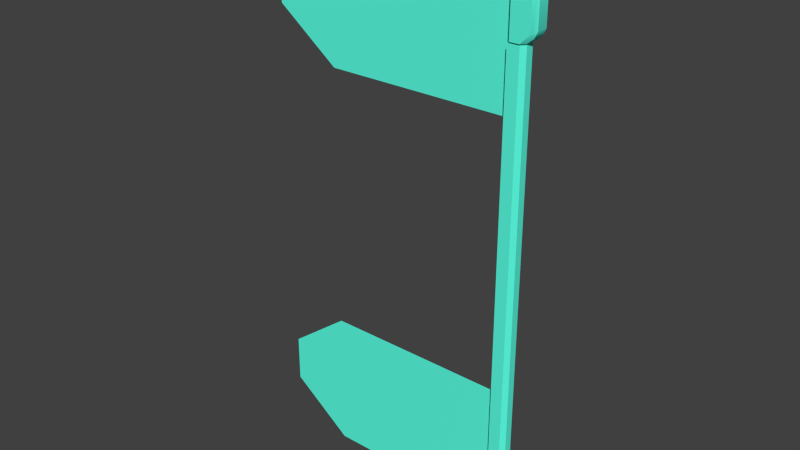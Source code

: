 # Source: flag.blend  (saved by Blender 2.69.7; exported with 4.5.12 LTS)
import bpy
from mathutils import Matrix  # noqa: F401  (used for matrix-valued properties, if any)

bpy.ops.wm.read_factory_settings(use_empty=True)
scene = bpy.context.scene
scene.name = 'Scene'

# ---- collections
col_collection_1 = bpy.data.collections.new('Collection 1'); scene.collection.children.link(col_collection_1)

# ---- materials (node trees are filled in below, after node groups)
mat_common_flag = bpy.data.materials.new('common\\flag')
mat_common_flag.alpha_threshold = 0.0
mat_common_flag.use_transparent_shadow = False
mat_common_flag.diffuse_color = (0.1067, 1.0, 0.7733, 1.0)
mat_common_flag.roughness = 0.5
mat_common_flag.specular_intensity = 1.0
mat_common_flag.line_color = (0.0, 0.0, 0.0, 1.0)

# ---- material node trees

# ---- world
world_world = bpy.data.worlds.new('World'); scene.world = world_world
world_world.color = (0.05088, 0.05088, 0.05088)
world_world.use_sun_shadow = False
world_world.sun_shadow_jitter_overblur = 0.0
world_world.cycles.sampling_method = 'MANUAL'
world_world.cycles.sample_map_resolution = 256

# ---- meshes
me_flag_flagm = bpy.data.meshes.new('flag_flagm')
me_flag_flagm.from_pydata([(-1.4, 0.0, 1.4), (-1.4, 0.0, 0.9333), (-1.4, -34.15, 0.9333), (-1.4, -34.15, 1.4), (-1.4, 34.15, 1.4), (-1.4, 34.15, 0.9333), (-1.4, -34.15, -0.9333), (-1.4, -34.15, -1.4), (-0.546, -35.0, -1.4), (-0.546, -35.0, -0.9333), (1.499, -34.55, -1.008), (2.654, -35.48, -1.008), (2.507, -36.22, -1.68), (0.8266, -34.55, -1.68), (0.8266, -34.55, 1.68), (2.507, -36.22, 1.68), (2.654, -35.48, 1.008), (1.499, -34.55, 1.008), (0.8266, -48.33, -1.68), (2.507, -46.66, -1.68), (2.654, -47.4, -1.008), (1.499, -48.33, -1.008), (0.8266, -48.33, 1.68), (1.499, -48.33, 1.008), (2.654, -47.4, 1.008), (2.507, -46.66, 1.68), (3.179, -36.57, 1.008), (3.179, -46.31, 1.008), (3.179, -46.31, -1.008), (3.179, -36.57, -1.008), (-0.8814, -41.44, -1.26), (-1.721, -41.44, -1.26), (-3.681, -44.88, -1.26), (-3.681, -48.33, -1.26), (-0.8814, -48.33, -1.26), (-0.8814, -48.33, 1.26), (-3.681, -48.33, 1.26), (-3.681, -44.88, 1.26), (-1.721, -41.44, 1.26), (-0.8814, -41.44, 1.26), (-0.8814, 34.55, 1.68), (-0.8814, 41.44, 1.68), (-0.8814, 41.44, 1.26), (-0.8814, 41.44, -1.26), (-0.8814, 41.44, -1.68), (-0.8814, 34.55, -1.68), (0.8266, 34.55, -1.68), (2.507, 36.22, -1.68), (2.654, 35.48, -1.008), (1.499, 34.55, -1.008), (1.499, 34.55, 1.008), (2.654, 35.48, 1.008), (2.507, 36.22, 1.68), (0.8266, 34.55, 1.68), (1.499, 48.33, -1.008), (2.654, 47.4, -1.008), (2.507, 46.66, -1.68), (0.8266, 48.33, -1.68), (3.179, 36.57, 1.008), (3.179, 46.31, 1.008), (2.507, 46.66, 1.68), (2.654, 47.4, 1.008), (1.499, 48.33, 1.008), (0.8266, 48.33, 1.68), (3.179, 46.31, -1.008), (3.179, 36.57, -1.008), (-0.8814, 48.33, -1.26), (-0.8814, 48.33, 1.26), (-3.681, 48.33, -1.26), (-3.681, 48.33, -1.68), (-3.681, 44.88, -1.68), (-3.681, 44.88, -1.26), (-1.721, 41.44, -1.68), (-1.721, 41.44, -1.26), (-1.721, 41.44, 1.26), (-1.721, 41.44, 1.68), (-3.681, 44.88, 1.68), (-3.681, 44.88, 1.26), (-3.681, 48.33, 1.68), (-3.681, 48.33, 1.26), (-34.34, -48.1, 0.0), (-45.26, -39.77, 0.0), (-45.26, -31.44, 0.0), (-34.34, -23.11, 0.0), (-0.8814, -23.11, 0.0), (-0.8814, -48.1, 0.0), (-0.8814, 48.1, 0.0), (-0.8814, 23.11, 0.0), (-34.34, 23.11, 0.0), (-45.26, 31.44, 0.0), (-45.26, 39.77, 0.0), (-34.34, 48.1, 0.0), (0.7, 0.0, 1.4), (0.7, 35.0, 1.4), (-0.546, 35.0, 1.4), (1.4, 35.0, 0.7), (1.4, 0.0, 0.7), (1.4, 0.0, -0.7), (1.4, 35.0, -0.7), (-0.12, 0.0, -0.9333), (-0.12, -35.0, -0.9333), (-0.12, -35.0, 0.9333), (-0.12, 0.0, 0.9333), (-0.12, 35.0, -0.9333), (-0.12, 35.0, 0.9333), (-0.546, 35.0, -0.9333), (-0.546, 35.0, -1.4), (-1.4, 34.15, -1.4), (-1.4, 34.15, -0.9333), (1.4, -35.0, -0.7), (1.4, -35.0, 0.7), (-0.546, -35.0, 1.4), (0.7, -35.0, 1.4), (-1.721, -41.44, 1.68), (-0.8814, -41.44, 1.68), (-3.681, -44.88, -1.68), (-1.721, -41.44, -1.68), (-3.681, -48.33, -1.68), (0.7, 35.0, -1.4), (0.7, 0.0, -1.4), (0.7, -35.0, -1.4), (-1.4, 0.0, -0.9333), (-0.546, 35.0, 0.9333), (-0.546, -35.0, 0.9333), (-0.8814, -34.55, -1.68), (-0.8814, -41.44, -1.68), (-0.8814, -34.55, 1.68), (-3.681, -44.88, 1.68), (-3.681, -48.33, 1.68), (-0.8814, 48.33, 1.68), (-0.8814, 48.33, -1.68), (-1.4, 0.0, -1.4), (-0.8814, -48.33, 1.68), (-0.8814, -48.33, -1.68)], [], [(0, 1, 2, 3), (1, 0, 4, 5), (6, 7, 8, 9), (10, 11, 12, 13), (14, 15, 16, 17), (18, 19, 20, 21), (22, 23, 24, 25), (15, 26, 16), (25, 24, 27), (25, 27, 26, 15), (19, 28, 20), (12, 11, 29), (12, 29, 28, 19), (46, 47, 48, 49), (50, 51, 52, 53), (54, 55, 56, 57), (52, 58, 59, 60), (60, 61, 62, 63), (56, 64, 65, 47), (51, 58, 52), (55, 64, 56), (65, 48, 47), (59, 61, 60), (66, 43, 42, 67), (68, 69, 70, 71), (72, 73, 71, 70), (74, 75, 76, 77), (78, 79, 77, 76), (95, 96, 97, 98), (99, 100, 101, 102), (103, 99, 102, 104), (105, 106, 107, 108), (109, 97, 96, 110), (17, 16, 11, 10), (21, 20, 24, 23), (16, 26, 29, 11), (20, 28, 27, 24), (29, 26, 27, 28), (39, 38, 113, 114), (115, 32, 31, 116), (32, 115, 117, 33), (40, 49, 50, 53), (45, 46, 49, 40), (41, 75, 74, 42), (95, 93, 92, 96), (92, 112, 110, 96), (118, 98, 97, 119), (97, 109, 120, 119), (94, 122, 5, 4), (3, 2, 123, 111), (35, 39, 30, 34), (127, 37, 36, 128), (37, 127, 113, 38), (49, 48, 51, 50), (62, 61, 55, 54), (48, 65, 58, 51), (61, 59, 64, 55), (64, 59, 58, 65), (125, 116, 31, 30), (130, 69, 68, 66), (54, 66, 67, 62), (63, 62, 67, 129), (43, 73, 72, 44), (67, 79, 78, 129), (66, 54, 57, 130), (131, 121, 108, 107), (7, 6, 121, 131), (126, 10, 13, 124), (132, 35, 23, 22), (132, 128, 36, 35), (133, 18, 21, 34), (14, 17, 10, 126), (23, 35, 34, 21), (34, 33, 117, 133), (74, 77, 79, 67, 42), (89, 90, 91, 86, 87, 88), (47, 46, 45, 44, 130, 57, 56), (8, 7, 131, 119, 120), (114, 126, 124, 125, 30, 39), (5, 122, 104, 102, 1), (36, 37, 38, 39, 35), (131, 107, 106, 118, 119), (15, 14, 126, 114, 132, 22, 25), (125, 124, 13, 12, 19, 18, 133), (71, 73, 43, 66, 68), (34, 30, 31, 32, 33), (123, 2, 1, 102, 101), (80, 81, 82, 83, 84, 85), (100, 99, 121, 6, 9), (41, 129, 78, 76, 75), (72, 70, 69, 130, 44), (117, 115, 116, 125, 133), (40, 41, 42, 43, 44, 45), (112, 92, 0, 3, 111), (52, 60, 63, 129, 41, 40, 53), (108, 121, 99, 103, 105), (127, 128, 132, 114, 113), (4, 0, 92, 93, 94)])
me_flag_flagm.polygons.foreach_set('use_smooth', [True] * 98)
_k = set([(0, 3), (0, 4), (1, 2), (1, 5), (2, 3), (2, 123), (3, 111), (4, 5), (4, 94), (5, 122), (6, 7), (6, 9), (6, 121), (7, 8), (7, 131), (8, 9), (8, 120), (9, 100), (10, 11), (10, 13), (10, 17), (11, 29), (12, 13), (12, 19), (13, 124), (14, 15), (14, 17), (14, 126), (15, 25), (16, 17), (16, 26), (18, 19), (18, 21), (18, 133), (20, 21), (20, 28), (21, 23), (22, 23), (22, 25), (22, 132), (23, 24), (24, 27), (26, 27), (28, 29), (30, 31), (30, 34), (30, 125), (31, 32), (31, 116), (32, 33), (32, 115), (33, 34), (33, 117), (34, 35), (35, 36), (35, 39), (36, 37), (36, 128), (37, 38), (37, 127), (38, 39), (38, 113), (39, 114), (40, 41), (40, 45), (40, 53), (41, 42), (41, 75), (42, 67), (42, 74), (43, 44), (43, 66), (43, 73), (44, 45), (44, 72), (45, 46), (46, 47), (46, 49), (47, 56), (48, 49), (48, 65), (49, 50), (50, 51), (50, 53), (51, 58), (52, 53), (52, 60), (54, 55), (54, 57), (54, 62), (55, 64), (56, 57), (57, 130), (58, 59), (59, 61), (60, 63), (61, 62), (62, 63), (63, 129), (64, 65), (66, 67), (66, 68), (67, 79), (68, 69), (68, 71), (69, 70), (69, 130), (70, 71), (70, 72), (71, 73), (72, 73), (74, 75), (74, 77), (75, 76), (76, 77), (76, 78), (77, 79), (78, 79), (78, 129), (80, 81), (80, 85), (81, 82), (82, 83), (83, 84), (84, 85), (86, 87), (86, 91), (87, 88), (88, 89), (89, 90), (90, 91), (92, 93), (92, 112), (93, 94), (93, 95), (94, 122), (95, 96), (95, 98), (96, 110), (97, 98), (97, 109), (98, 118), (99, 100), (99, 103), (100, 101), (101, 102), (101, 123), (102, 104), (103, 104), (103, 105), (104, 122), (105, 106), (105, 108), (106, 107), (106, 118), (107, 108), (107, 131), (108, 121), (109, 110), (109, 120), (110, 112), (111, 112), (111, 123), (113, 114), (113, 127), (114, 126), (115, 116), (115, 117), (116, 125), (117, 133), (118, 119), (119, 120), (124, 125), (124, 126), (127, 128), (128, 132)])
me_flag_flagm.attributes.new('sharp_edge', 'BOOLEAN', 'EDGE').data.foreach_set('value', [ (min(e.vertices), max(e.vertices)) in _k for e in me_flag_flagm.edges])
_uv = me_flag_flagm.uv_layers.new(name='UVMap')
_uv.uv.foreach_set('vector', [0.02244, 0.2927, 0.02244, 0.3031, 0.7836, 0.3031, 0.7836, 0.2927, 0.02244, 0.3031, 0.02244, 0.2927, 0.7836, 0.2927, 0.7836, 0.3031, 0.7755, 0.2927, 0.7755, 0.3031, 0.8024, 0.3031, 0.8024, 0.2927, 0.6422, 0.3454, 0.6775, 0.3482, 0.6926, 0.328, 0.6315, 0.3233, 0.6315, 0.4181, 0.6925, 0.4134, 0.6775, 0.3932, 0.6422, 0.396, 0.9836, 0.3242, 0.9235, 0.3282, 0.9382, 0.3484, 0.9728, 0.3459, 0.983, 0.4171, 0.9727, 0.3957, 0.9382, 0.3931, 0.9236, 0.4132, 0.6925, 0.4134, 0.7013, 0.3928, 0.6775, 0.3932, 0.9236, 0.4132, 0.9382, 0.3931, 0.9147, 0.3928, 0.9236, 0.4132, 0.9147, 0.3928, 0.7013, 0.3928, 0.6925, 0.4134, 0.9235, 0.3282, 0.9147, 0.3486, 0.9382, 0.3484, 0.6926, 0.328, 0.6775, 0.3482, 0.7013, 0.3486, 0.6926, 0.328, 0.7013, 0.3486, 0.9147, 0.3486, 0.9235, 0.3282, 0.6315, 0.3233, 0.6926, 0.328, 0.6775, 0.3482, 0.6422, 0.3454, 0.6422, 0.396, 0.6775, 0.3932, 0.6925, 0.4134, 0.6315, 0.4181, 0.9728, 0.3459, 0.9382, 0.3484, 0.9235, 0.3282, 0.9836, 0.3242, 0.6925, 0.4134, 0.7013, 0.3928, 0.9147, 0.3928, 0.9236, 0.4132, 0.9236, 0.4132, 0.9382, 0.3931, 0.9727, 0.3957, 0.983, 0.4171, 0.9235, 0.3282, 0.9147, 0.3486, 0.7013, 0.3486, 0.6926, 0.328, 0.6775, 0.3932, 0.7013, 0.3928, 0.6925, 0.4134, 0.9382, 0.3484, 0.9147, 0.3486, 0.9235, 0.3282, 0.7013, 0.3486, 0.6775, 0.3482, 0.6926, 0.328, 0.9147, 0.3928, 0.9382, 0.3931, 0.9236, 0.4132, 0.5647, 0.3773, 0.4112, 0.3773, 0.4112, 0.3212, 0.5647, 0.3212, 0.1904, 0.4105, 0.1904, 0.4012, 0.1137, 0.4012, 0.1137, 0.4105, 0.02535, 0.4012, 0.02535, 0.4105, 0.1137, 0.4105, 0.1137, 0.4012, 0.02535, 0.4105, 0.02535, 0.4012, 0.1137, 0.4012, 0.1137, 0.4105, 0.1904, 0.4012, 0.1904, 0.4105, 0.1137, 0.4105, 0.1137, 0.4012, 0.7959, 0.1152, 0.01574, 0.1152, 0.01574, 0.08398, 0.7959, 0.08398, 0.01475, 0.2593, 0.7949, 0.2593, 0.7949, 0.2177, 0.01475, 0.2177, 0.7949, 0.2593, 0.01475, 0.2593, 0.01475, 0.2177, 0.7949, 0.2177, 0.8024, 0.2927, 0.8024, 0.3031, 0.7755, 0.3031, 0.7755, 0.2927, 0.7959, 0.08398, 0.01574, 0.08398, 0.01574, 0.1152, 0.7959, 0.1152, 0.6422, 0.396, 0.6775, 0.3932, 0.6775, 0.3482, 0.6422, 0.3454, 0.9728, 0.3459, 0.9382, 0.3484, 0.9382, 0.3931, 0.9727, 0.3957, 0.6775, 0.3932, 0.7013, 0.3928, 0.7013, 0.3486, 0.6775, 0.3482, 0.9382, 0.3484, 0.9147, 0.3486, 0.9147, 0.3928, 0.9382, 0.3931, 0.7013, 0.3486, 0.7013, 0.3928, 0.9147, 0.3928, 0.9147, 0.3486, 0.006625, 0.4105, 0.02535, 0.4105, 0.02535, 0.4012, 0.006625, 0.4012, 0.1137, 0.4012, 0.1137, 0.4105, 0.02535, 0.4105, 0.02535, 0.4012, 0.1137, 0.4105, 0.1137, 0.4012, 0.1904, 0.4012, 0.1904, 0.4105, 0.2576, 0.3118, 0.2046, 0.3717, 0.2046, 0.3268, 0.2196, 0.3118, 0.2576, 0.3867, 0.2196, 0.3867, 0.2046, 0.3717, 0.2576, 0.3118, 0.006625, 0.4012, 0.02535, 0.4012, 0.02535, 0.4105, 0.006625, 0.4105, 0.7959, 0.1152, 0.7959, 0.1373, 0.01574, 0.1373, 0.01574, 0.1152, 0.01574, 0.1373, 0.7959, 0.1373, 0.7959, 0.1152, 0.01574, 0.1152, 0.7959, 0.06191, 0.7959, 0.08398, 0.01574, 0.08398, 0.01574, 0.06191, 0.01574, 0.08398, 0.7959, 0.08398, 0.7959, 0.06191, 0.01574, 0.06191, 0.8105, 0.2927, 0.8105, 0.3031, 0.7836, 0.3031, 0.7836, 0.2927, 0.7836, 0.2927, 0.7836, 0.3031, 0.8105, 0.3031, 0.8105, 0.2927, 0.5647, 0.3212, 0.4112, 0.3212, 0.4112, 0.3773, 0.5647, 0.3773, 0.1137, 0.4012, 0.1137, 0.4105, 0.1904, 0.4105, 0.1904, 0.4012, 0.1137, 0.4105, 0.1137, 0.4012, 0.02535, 0.4012, 0.02535, 0.4105, 0.6422, 0.3454, 0.6775, 0.3482, 0.6775, 0.3932, 0.6422, 0.396, 0.9727, 0.3957, 0.9382, 0.3931, 0.9382, 0.3484, 0.9728, 0.3459, 0.6775, 0.3482, 0.7013, 0.3486, 0.7013, 0.3928, 0.6775, 0.3932, 0.9382, 0.3931, 0.9147, 0.3928, 0.9147, 0.3486, 0.9382, 0.3484, 0.9147, 0.3486, 0.9147, 0.3928, 0.7013, 0.3928, 0.7013, 0.3486, 0.006625, 0.4012, 0.02535, 0.4012, 0.02535, 0.4105, 0.006625, 0.4105, 0.2529, 0.4012, 0.1904, 0.4012, 0.1904, 0.4105, 0.2529, 0.4105, 0.6178, 0.3717, 0.5647, 0.3773, 0.5647, 0.3212, 0.6178, 0.3268, 0.6028, 0.3118, 0.6178, 0.3268, 0.5647, 0.3212, 0.5647, 0.3118, 0.006625, 0.4105, 0.02535, 0.4105, 0.02535, 0.4012, 0.006625, 0.4012, 0.2529, 0.4105, 0.1904, 0.4105, 0.1904, 0.4012, 0.2529, 0.4012, 0.5647, 0.3773, 0.6178, 0.3717, 0.6028, 0.3867, 0.5647, 0.3867, 0.01431, 0.3031, 0.01431, 0.2927, 0.7755, 0.2927, 0.7755, 0.3031, 0.7755, 0.3031, 0.7755, 0.2927, 0.01431, 0.2927, 0.01431, 0.3031, 0.2576, 0.3118, 0.2046, 0.3717, 0.2196, 0.3867, 0.2576, 0.3867, 0.5647, 0.3118, 0.5647, 0.3212, 0.6178, 0.3268, 0.6028, 0.3118, 0.2529, 0.4012, 0.1904, 0.4012, 0.1904, 0.4105, 0.2529, 0.4105, 0.5647, 0.3867, 0.6028, 0.3867, 0.6178, 0.3717, 0.5647, 0.3773, 0.2196, 0.3118, 0.2046, 0.3268, 0.2046, 0.3717, 0.2576, 0.3118, 0.6178, 0.3268, 0.5647, 0.3212, 0.5647, 0.3773, 0.6178, 0.3717, 0.2529, 0.4105, 0.1904, 0.4105, 0.1904, 0.4012, 0.2529, 0.4012, 0.03691, 0.4542, 0.1137, 0.4105, 0.1904, 0.4105, 0.1904, 0.4729, 0.03691, 0.4729, 0.005369, 0.8043, 0.005369, 0.6186, 0.2488, 0.433, 0.9946, 0.433, 0.9946, 0.99, 0.2488, 0.99, 0.9381, 0.04931, 0.9006, 0.01215, 0.8625, 0.01215, 0.8625, 0.1657, 0.8625, 0.3192, 0.9006, 0.3192, 0.9381, 0.2821, 0.7959, 0.03414, 0.7769, 0.0151, 0.01574, 0.0151, 0.01574, 0.06191, 0.7959, 0.06191, 0.4112, 0.3118, 0.2576, 0.3118, 0.2576, 0.3867, 0.4112, 0.3867, 0.4112, 0.3773, 0.4112, 0.3212, 0.7759, 0.1891, 0.7949, 0.2082, 0.7949, 0.2177, 0.01475, 0.2177, 0.01475, 0.1891, 0.1904, 0.4105, 0.1137, 0.4105, 0.03691, 0.4542, 0.03691, 0.4729, 0.1904, 0.4729, 0.01574, 0.0151, 0.7769, 0.0151, 0.7959, 0.03414, 0.7959, 0.06191, 0.01574, 0.06191, 0.9381, 0.04931, 0.9006, 0.01215, 0.8625, 0.01215, 0.8625, 0.1657, 0.8625, 0.3192, 0.9006, 0.3192, 0.9381, 0.2821, 0.8625, 0.1657, 0.8625, 0.01215, 0.9006, 0.01215, 0.9381, 0.04931, 0.9381, 0.2821, 0.9006, 0.3192, 0.8625, 0.3192, 0.1137, 0.4105, 0.03691, 0.4542, 0.03691, 0.4729, 0.1904, 0.4729, 0.1904, 0.4105, 0.1904, 0.4729, 0.03691, 0.4729, 0.03691, 0.4542, 0.1137, 0.4105, 0.1904, 0.4105, 0.7949, 0.2082, 0.7759, 0.1891, 0.01475, 0.1891, 0.01475, 0.2177, 0.7949, 0.2177, 0.2488, 0.433, 0.005369, 0.6186, 0.005369, 0.8043, 0.2488, 0.99, 0.9946, 0.99, 0.9946, 0.433, 0.7949, 0.2593, 0.01475, 0.2593, 0.01475, 0.2878, 0.7759, 0.2878, 0.7949, 0.2688, 0.03691, 0.3388, 0.1904, 0.3388, 0.1904, 0.4012, 0.1137, 0.4012, 0.03691, 0.3575, 0.03691, 0.3575, 0.1137, 0.4012, 0.1904, 0.4012, 0.1904, 0.3388, 0.03691, 0.3388, 0.1904, 0.4012, 0.1137, 0.4012, 0.03691, 0.3575, 0.03691, 0.3388, 0.1904, 0.3388, 0.2576, 0.3118, 0.4112, 0.3118, 0.4112, 0.3212, 0.4112, 0.3773, 0.4112, 0.3867, 0.2576, 0.3867, 0.7959, 0.1373, 0.01574, 0.1373, 0.01574, 0.1841, 0.7769, 0.1841, 0.7959, 0.165, 0.9381, 0.04931, 0.9381, 0.2821, 0.9006, 0.3192, 0.8625, 0.3192, 0.8625, 0.1657, 0.8625, 0.01215, 0.9006, 0.01215, 0.7759, 0.2878, 0.01475, 0.2878, 0.01475, 0.2593, 0.7949, 0.2593, 0.7949, 0.2688, 0.1137, 0.4012, 0.1904, 0.4012, 0.1904, 0.3388, 0.03691, 0.3388, 0.03691, 0.3575, 0.7769, 0.1841, 0.01574, 0.1841, 0.01574, 0.1373, 0.7959, 0.1373, 0.7959, 0.165])
me_flag_flagm.materials.append(mat_common_flag)
me_flag_flagm.use_remesh_preserve_volume = False
me_flag_flagm.use_remesh_preserve_attributes = False
me_flag_flagm.use_mirror_vertex_groups = False
me_flag_flagm.update()
arm_armature = bpy.data.armatures.new('Armature')  # bones are not reproduced

# ---- objects
ob_armature = bpy.data.objects.new('Armature', arm_armature)
ob_flag = bpy.data.objects.new('flag', me_flag_flagm)

# ---- transforms, parenting, visibility, modifiers, constraints
ob_armature.location = (0.0, 0.0, 0.0)
ob_armature.show_in_front = True
ob_armature.lineart.crease_threshold = 0.0
ob_flag.location = (0.0, 0.0, 0.0)
ob_flag.rotation_euler = (1.571, -0.0, 0.0)
ob_flag.lineart.crease_threshold = 0.0
_vg = ob_flag.vertex_groups.new(name='main')
_vg.add([0, 1, 2, 3, 4, 5, 6, 7, 8, 9, 10, 11, 12, 13, 14, 15, 16, 17, 18, 19, 20, 21, 22, 23, 24, 25, 26, 27, 28, 29, 30, 31, 32, 33, 34, 35, 36, 37, 38, 39, 40, 41, 42, 43, 44, 45, 46, 47, 48, 49, 50, 51, 52, 53, 54, 55, 56, 57, 58, 59, 60, 61, 62, 63, 64, 65, 66, 67, 68, 69, 70, 71, 72, 73, 74, 75, 76, 77, 78, 79, 80, 81, 82, 83, 84, 85, 86, 87, 88, 89, 90, 91, 92, 93, 94, 95, 96, 97, 98, 99, 100, 101, 102, 103, 104, 105, 106, 107, 108, 109, 110, 111, 112, 113, 114, 115, 116, 117, 118, 119, 120, 121, 122, 123, 124, 125, 126, 127, 128, 129, 130, 131, 132, 133], 1.0, 'REPLACE')
_m = ob_flag.modifiers.new('EdgeSplit', 'EDGE_SPLIT')
_m.split_angle = 0.5061
_m.use_edge_angle = False
_m = ob_flag.modifiers.new('Armature', 'ARMATURE')
_m.object = ob_armature

# ---- collection membership
col_collection_1.objects.link(ob_armature)
col_collection_1.objects.link(ob_flag)

# ---- scene / render settings (as saved in the file)
scene.frame_start = 1; scene.frame_end = 1; scene.frame_set(1)
scene.render.engine = 'BLENDER_EEVEE_NEXT'
scene.render.resolution_percentage = 50
scene.render.dither_intensity = 0.0
scene.cycles.use_denoising = False
scene.cycles.samples = 10
scene.cycles.sampling_pattern = 'TABULATED_SOBOL'
scene.cycles.light_sampling_threshold = 0.0
scene.cycles.use_adaptive_sampling = False
scene.cycles.use_light_tree = False
scene.cycles.blur_glossy = 0.0
scene.cycles.volume_bounces = 1
scene.cycles.pixel_filter_type = 'GAUSSIAN'
scene.cycles.sample_clamp_indirect = 0.0
scene.view_settings.view_transform = 'Standard'
bpy.context.view_layer.update()

# ---- added for rendering (the .blend has no active camera and no usable light): camera, sun
cam_auto = bpy.data.cameras.new('AutoCamera')
cam_auto.lens = 50.0
cam_auto.sensor_width = 36.0
cam_auto.clip_end = 1756.38
ob_auto_camera = bpy.data.objects.new('AutoCamera', cam_auto)
scene.collection.objects.link(ob_auto_camera)
ob_auto_camera.location = (79.0374, -120.095, 80.063)
ob_auto_camera.rotation_euler = (1.09748, -7.21219e-08, 0.694738)
scene.camera = ob_auto_camera
light_auto_sun = bpy.data.lights.new('AutoSun', 'SUN')
light_auto_sun.energy = 3.0
light_auto_sun.angle = 0.0523599
ob_auto_sun = bpy.data.objects.new('AutoSun', light_auto_sun)
scene.collection.objects.link(ob_auto_sun)
ob_auto_sun.rotation_euler = (0.872665, 0.174533, 0.523599)
bpy.context.view_layer.update()
